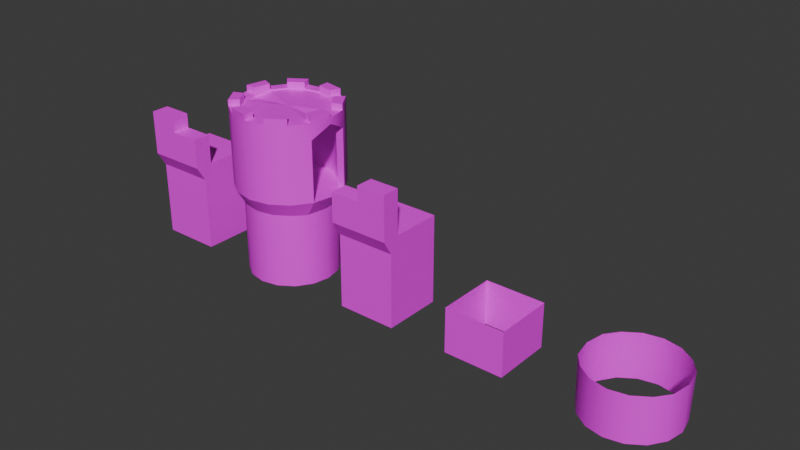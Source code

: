 # Source: models.blend  (saved by Blender 4.2.41; exported with 4.5.12 LTS)
import bpy
from mathutils import Matrix  # noqa: F401  (used for matrix-valued properties, if any)

bpy.ops.wm.read_factory_settings(use_empty=True)
scene = bpy.context.scene
scene.name = 'Scene'

# ---- collections
col_collection = bpy.data.collections.new('Collection'); scene.collection.children.link(col_collection)

# ---- images (referenced by path relative to the original .blend; pixels are not part of the script)
import os
ASSET_DIR = os.environ.get("B2B_ASSET_DIR", "")  # directory of the original .blend (textures are referenced by path, not embedded)
HERE = os.path.dirname(os.path.abspath(__file__))  # packed textures are extracted next to this script under _unpacked/

def load_image(name, relpath, width, height, colorspace="sRGB"):
    """Load a texture the original file referenced (path relative to the .blend, or extracted next to this script)."""
    p = next((c for c in (os.path.join(HERE, relpath), os.path.join(ASSET_DIR, relpath)) if relpath and os.path.exists(c)), "")
    if p:
        img = bpy.data.images.load(p, check_existing=True)
        img.name = name
    else:  # same state as the original file: an image datablock whose file is absent (Cycles renders it pink)
        img = bpy.data.images.new(name, width, height)
        img.source = "FILE"
        img.filepath = "//" + (relpath or name)
    img.colorspace_settings.name = colorspace
    return img
img_uv_grid = load_image('UV Grid', '', 1024, 1024, 'sRGB')

# ---- materials (node trees are filled in below, after node groups)
mat_walls_n_towers = bpy.data.materials.new('Walls n Towers')
mat_walls_n_towers.alpha_threshold = 0.0
mat_walls_n_towers.use_transparent_shadow = False
mat_walls_n_towers.roughness = 0.5
mat_walls_n_towers.line_color = (0.0, 0.0, 0.0, 1.0)

# ---- material node trees
mat_walls_n_towers.use_nodes = True; mat_walls_n_towers.node_tree.nodes.clear()
_N = mat_walls_n_towers.node_tree.nodes; _L = mat_walls_n_towers.node_tree.links
n0 = _N.new('ShaderNodeOutputMaterial'); n0.name = 'Material Output'; n0.location = (300, 300)
n1 = _N.new('ShaderNodeBsdfPrincipled'); n1.name = 'Principled BSDF'; n1.location = (10, 300)
n1.inputs[3].default_value = 1.45
n2 = _N.new('ShaderNodeTexImage'); n2.name = 'Image Texture'; n2.location = (-366, 263)
n2.image = img_uv_grid
_L.new(n1.outputs[0], n0.inputs[0])
_L.new(n2.outputs[0], n1.inputs[0])
n0.is_active_output = True

# ---- world
world_world = bpy.data.worlds.new('World'); scene.world = world_world
world_world.use_nodes = True; world_world.node_tree.nodes.clear()
_N = world_world.node_tree.nodes; _L = world_world.node_tree.links
n0 = _N.new('ShaderNodeOutputWorld'); n0.name = 'World Output'; n0.location = (300, 300)
n1 = _N.new('ShaderNodeBackground'); n1.name = 'Background'; n1.location = (10, 300)
n1.inputs[0].default_value = (0.05088, 0.05088, 0.05088, 1.0)
_L.new(n1.outputs[0], n0.inputs[0])
n0.is_active_output = True
world_world.color = (0.05088, 0.05088, 0.05088)
world_world.sun_shadow_jitter_overblur = 0.0

# ---- meshes
me_cube = bpy.data.meshes.new('Cube')
me_cube.from_pydata([(1.0, 1.0, 3.0), (1.0, 1.0, 0.0), (1.0, -1.0, 3.0), (1.0, -1.0, 0.0), (-1.0, 1.0, 0.0), (-1.0, -1.0, 0.0), (-1.0, -1.0, 3.0), (-1.0, 1.0, 3.0), (-1.0, -0.7, 3.0), (0.0, -0.7, 3.0), (1.0, -0.7, 3.0), (1.0, -1.0, 4.0), (0.0, -1.0, 4.0), (1.0, -0.7, 4.0), (-1.0, -1.0, 4.0), (-1.0, -0.7, 4.0), (0.0, -0.7, 4.0), (0.0, -1.0, 4.5), (-1.0, -1.0, 4.5), (-1.0, -0.7, 4.5), (0.0, -0.7, 4.5), (1.0, -1.0, 2.5), (-1.0, -1.0, 2.5), (-1.0, -1.3, 3.0), (1.0, -1.3, 4.0), (0.0, -1.3, 4.0), (-1.0, -1.3, 4.0), (1.0, -1.3, 3.0), (0.0, -1.3, 4.5), (-1.0, -1.3, 4.5)], [], [(1, 4, 7, 0), (1, 0, 10, 2, 21, 3), (5, 22, 6, 8, 7, 4), (16, 15, 19, 20), (8, 10, 0, 7), (9, 8, 15, 16), (13, 16, 12, 11), (10, 9, 16, 13), (8, 6, 14, 15), (2, 10, 13, 11), (3, 21, 22, 5), (17, 20, 19, 18), (15, 14, 18, 19), (12, 16, 20, 17), (25, 26, 23, 27, 24), (27, 21, 2), (26, 25, 28, 29), (22, 21, 27, 23), (14, 6, 23, 26), (11, 12, 25, 24), (18, 14, 26, 29), (6, 22, 23), (17, 18, 29, 28), (12, 17, 28, 25), (2, 11, 24, 27)])
_uv = me_cube.uv_layers.new(name='UVMap')
_uv.uv.foreach_set('vector', [0.2851, 0.9902, 0.1639, 0.9902, 0.1639, 0.8084, 0.2851, 0.8084, 0.1639, 0.8084, 0.1639, 0.6266, 0.267, 0.6266, 0.2851, 0.6266, 0.2851, 0.6569, 0.2851, 0.8084, 0.04274, 0.8387, 0.04274, 0.6872, 0.04274, 0.6569, 0.06092, 0.6569, 0.1639, 0.6569, 0.1639, 0.8387, 0.3336, 0.8993, 0.3336, 0.9599, 0.3033, 0.9599, 0.3033, 0.8993, 0.02456, 0.9599, 0.02456, 0.8387, 0.1276, 0.8387, 0.1276, 0.9599, 0.3942, 0.8993, 0.3942, 0.9599, 0.3336, 0.9599, 0.3336, 0.8993, 0.4306, 0.8387, 0.4306, 0.8993, 0.4124, 0.8993, 0.4124, 0.8387, 0.3942, 0.8387, 0.3942, 0.8993, 0.3336, 0.8993, 0.3336, 0.8387, 0.06092, 0.6569, 0.04274, 0.6569, 0.04274, 0.5963, 0.06092, 0.5963, 0.2851, 0.6266, 0.267, 0.6266, 0.267, 0.566, 0.2851, 0.566, 0.3033, 0.8387, 0.3033, 0.6885, 0.4245, 0.6885, 0.4245, 0.8387, 0.4124, 0.8993, 0.4306, 0.8993, 0.4306, 0.9599, 0.4124, 0.9599, 0.06092, 0.5963, 0.04274, 0.5963, 0.04274, 0.566, 0.06092, 0.566, 0.1579, 0.8569, 0.1579, 0.875, 0.1276, 0.875, 0.1276, 0.8569, 0.3639, 0.596, 0.4245, 0.596, 0.4245, 0.6561, 0.3033, 0.6561, 0.3033, 0.596, 0.3033, 0.6266, 0.2851, 0.6569, 0.2851, 0.6266, 0.4245, 0.596, 0.3639, 0.596, 0.3639, 0.566, 0.4245, 0.566, 0.4245, 0.6885, 0.3033, 0.6885, 0.3033, 0.6561, 0.4245, 0.6561, 0.04274, 0.5963, 0.04274, 0.6569, 0.02456, 0.6569, 0.02456, 0.5963, 0.4124, 0.8387, 0.4124, 0.8993, 0.3942, 0.8993, 0.3942, 0.8387, 0.04274, 0.566, 0.04274, 0.5963, 0.02456, 0.5963, 0.02456, 0.566, 0.04274, 0.6569, 0.04274, 0.6872, 0.02456, 0.6569, 0.4124, 0.8993, 0.4124, 0.9599, 0.3942, 0.9599, 0.3942, 0.8993, 0.1579, 0.8569, 0.1276, 0.8569, 0.1276, 0.8387, 0.1579, 0.8387, 0.2851, 0.6266, 0.2851, 0.566, 0.3033, 0.566, 0.3033, 0.6266])
me_cube.materials.append(mat_walls_n_towers)
me_cube.use_mirror_vertex_groups = False
me_cube.update()
me_cylinder = bpy.data.meshes.new('Cylinder')
me_cylinder.from_pydata([(0.0, 1.5, 0.0), (0.0, 1.5, 2.5), (0.574, 1.386, 0.0), (0.574, 1.386, 2.5), (1.061, 1.061, 0.0), (1.061, 1.061, 2.5), (1.386, 0.574, 0.0), (1.386, 0.7004, 2.5), (1.5, 0.0, 0.0), (1.5, 0.0, 2.5), (1.386, -0.574, 0.0), (1.386, -0.7004, 2.5), (1.061, -1.061, 0.0), (1.061, -1.061, 2.5), (0.574, -1.386, 0.0), (0.574, -1.386, 2.5), (0.0, -1.5, 0.0), (0.0, -1.5, 2.5), (-0.574, -1.386, 0.0), (-0.574, -1.386, 2.5), (-1.061, -1.061, 0.0), (-1.061, -1.061, 2.5), (-1.386, -0.574, 0.0), (-1.386, -0.7004, 2.5), (-1.5, 0.0, 0.0), (-1.5, 0.0, 2.5), (-1.386, 0.574, 0.0), (-1.386, 0.7004, 2.5), (-1.061, 1.061, 0.0), (-1.061, 1.061, 2.5), (-0.574, 1.386, 0.0), (-0.574, 1.386, 2.5), (0.6888, 1.663, 3.0), (5.96e-09, 1.8, 3.0), (1.273, 1.273, 3.0), (1.663, 0.6888, 3.0), (1.8, 0.0, 3.0), (1.663, -0.6888, 3.0), (1.273, -1.273, 3.0), (0.6888, -1.663, 3.0), (5.96e-09, -1.8, 3.0), (-0.6888, -1.663, 3.0), (-1.273, -1.273, 3.0), (-1.663, -0.6888, 3.0), (-1.8, 0.0, 3.0), (-1.663, 0.6888, 3.0), (-1.273, 1.273, 3.0), (-0.6888, 1.663, 3.0), (0.6888, 1.663, 5.5), (5.96e-09, 1.8, 5.5), (1.273, 1.273, 5.5), (1.663, 0.6888, 5.5), (1.8, 0.0, 5.4), (1.663, -0.6888, 5.5), (1.273, -1.273, 5.5), (0.6888, -1.663, 5.5), (5.96e-09, -1.8, 5.5), (-0.6888, -1.663, 5.5), (-1.273, -1.273, 5.5), (-1.663, -0.6888, 5.5), (-1.8, 0.0, 5.4), (-1.663, 0.6888, 5.5), (-1.273, 1.273, 5.5), (-0.6888, 1.663, 5.5), (0.6888, 1.663, 5.6), (5.96e-09, 1.8, 5.6), (1.273, 1.273, 5.6), (1.663, 0.6888, 5.6), (1.8, 0.0, 5.6), (1.663, -0.6888, 5.6), (1.273, -1.273, 5.6), (0.6888, -1.663, 5.6), (5.96e-09, -1.8, 5.6), (-0.6888, -1.663, 5.6), (-1.273, -1.273, 5.6), (-1.663, -0.6888, 5.6), (-1.8, 0.0, 5.6), (-1.663, 0.6888, 5.6), (-1.273, 1.273, 5.6), (-0.6888, 1.663, 5.6), (0.5511, 1.33, 5.6), (-1.192e-09, 1.44, 5.6), (1.018, 1.018, 5.6), (1.33, 0.5511, 5.6), (1.44, 1.49e-09, 5.6), (1.33, -0.5511, 5.6), (1.018, -1.018, 5.6), (0.5511, -1.33, 5.6), (-1.192e-09, -1.44, 5.6), (-0.5511, -1.33, 5.6), (-1.018, -1.018, 5.6), (-1.33, -0.5511, 5.6), (-1.44, 1.49e-09, 5.6), (-1.33, 0.5511, 5.6), (-1.018, 1.018, 5.6), (-0.5511, 1.33, 5.6), (0.5511, 1.33, 5.5), (-1.192e-09, 1.44, 5.5), (1.018, 1.018, 5.5), (1.33, 0.5511, 5.5), (1.44, 1.49e-09, 5.4), (1.33, -0.5511, 5.5), (1.018, -1.018, 5.5), (0.5511, -1.33, 5.5), (-1.192e-09, -1.44, 5.5), (-0.5511, -1.33, 5.5), (-1.018, -1.018, 5.5), (-1.33, -0.5511, 5.5), (-1.44, 1.49e-09, 5.4), (-1.33, 0.5511, 5.5), (-1.018, 1.018, 5.5), (-0.5511, 1.33, 5.5), (0.005511, 0.0133, 5.5), (-2.549e-08, 0.0144, 5.5), (0.01018, 0.01018, 5.5), (0.0133, 0.005511, 5.5), (0.0144, -3.77e-08, 5.5), (0.0133, -0.005511, 5.5), (0.01018, -0.01018, 5.5), (0.005511, -0.0133, 5.5), (-2.549e-08, -0.0144, 5.5), (-0.005511, -0.0133, 5.5), (-0.01018, -0.01018, 5.5), (-0.0133, -0.005511, 5.5), (-0.0144, -3.77e-08, 5.5), (-0.0133, 0.005511, 5.5), (-0.01018, 0.01018, 5.5), (-0.005511, 0.0133, 5.5), (0.6888, 1.663, 5.8), (5.96e-09, 1.8, 5.8), (1.663, 0.6888, 5.8), (1.273, 1.273, 5.8), (1.663, -0.6888, 5.8), (1.8, 0.0, 5.8), (0.6888, -1.663, 5.8), (1.273, -1.273, 5.8), (-0.6888, -1.663, 5.8), (5.96e-09, -1.8, 5.8), (-1.663, -0.6888, 5.8), (-1.273, -1.273, 5.8), (-1.663, 0.6888, 5.8), (-1.8, 0.0, 5.8), (-0.6888, 1.663, 5.8), (-1.273, 1.273, 5.8), (0.5511, 1.33, 5.8), (-1.192e-09, 1.44, 5.8), (1.33, 0.5511, 5.8), (1.018, 1.018, 5.8), (1.33, -0.5511, 5.8), (1.44, 1.49e-09, 5.8), (0.5511, -1.33, 5.8), (1.018, -1.018, 5.8), (-0.5511, -1.33, 5.8), (-1.192e-09, -1.44, 5.8), (-1.33, -0.5511, 5.8), (-1.018, -1.018, 5.8), (-1.33, 0.5511, 5.8), (-1.44, 1.49e-09, 5.8), (-0.5511, 1.33, 5.8), (-1.018, 1.018, 5.8), (-1.663, -0.6888, 5.05), (-1.663, 0.6888, 5.05), (1.663, -0.6888, 5.05), (1.663, 0.6888, 5.05), (-1.039, -1.039, 4.25), (-1.358, -0.6864, 5.06), (-1.358, 0.6864, 5.06), (-1.039, 1.039, 4.25), (1.039, -1.039, 4.25), (1.358, -0.6864, 5.06), (1.039, 1.039, 4.25), (1.358, 0.6864, 5.06), (0.5511, 1.33, 5.554), (-1.192e-09, 1.44, 5.554), (1.018, 1.018, 5.554), (1.33, 0.5511, 5.554), (1.44, 1.49e-09, 5.454), (1.33, -0.5511, 5.554), (1.018, -1.018, 5.554), (0.5511, -1.33, 5.554), (-1.192e-09, -1.44, 5.554), (-0.5511, -1.33, 5.554), (-1.018, -1.018, 5.554), (-1.33, -0.5511, 5.554), (-1.44, 1.49e-09, 5.454), (-1.33, 0.5511, 5.554), (-1.018, 1.018, 5.554), (-0.5511, 1.33, 5.554), (0.005511, 0.0133, 5.554), (-2.549e-08, 0.0144, 5.554), (0.01018, 0.01018, 5.554), (0.0133, 0.005511, 5.554), (0.0144, -3.77e-08, 5.554), (0.0133, -0.005511, 5.554), (0.01018, -0.01018, 5.554), (0.005511, -0.0133, 5.554), (-2.549e-08, -0.0144, 5.554), (-0.005511, -0.0133, 5.554), (-0.01018, -0.01018, 5.554), (-0.0133, -0.005511, 5.554), (-0.0144, -3.77e-08, 5.554), (-0.0133, 0.005511, 5.554), (-0.01018, 0.01018, 5.554), (-0.005511, 0.0133, 5.554), (0.574, 1.386, 3.0), (0.0, 1.5, 3.0), (1.061, 1.061, 3.0), (1.386, 0.7004, 3.0), (1.5, 0.0, 3.0), (1.386, -0.7004, 3.0), (1.061, -1.061, 3.0), (0.574, -1.386, 3.0), (0.0, -1.5, 3.0), (-0.574, -1.386, 3.0), (-1.061, -1.061, 3.0), (-1.386, -0.7004, 3.0), (-1.5, 0.0, 3.0), (-1.386, 0.7004, 3.0), (-1.061, 1.061, 3.0), (-0.574, 1.386, 3.0)], [], [(0, 1, 3, 2), (2, 3, 5, 4), (4, 5, 7, 6), (6, 7, 9, 8), (8, 9, 11, 10), (10, 11, 13, 12), (12, 13, 15, 14), (14, 15, 17, 16), (16, 17, 19, 18), (18, 19, 21, 20), (20, 21, 23, 22), (22, 23, 25, 24), (24, 25, 27, 26), (26, 27, 29, 28), (5, 3, 32, 34), (28, 29, 31, 30), (30, 31, 1, 0), (42, 41, 57, 58), (15, 13, 38, 39), (25, 23, 43, 44), (11, 9, 36, 37), (21, 19, 41, 42), (31, 29, 46, 47), (7, 5, 34, 35), (17, 15, 39, 40), (3, 1, 33, 32), (27, 25, 44, 45), (13, 11, 37, 38), (23, 21, 42, 43), (1, 31, 47, 33), (9, 7, 35, 36), (19, 17, 40, 41), (29, 27, 45, 46), (63, 62, 78, 79), (35, 34, 50, 51, 163), (43, 42, 58, 59, 160), (111, 110, 167, 29, 31), (102, 101, 169, 168), (38, 37, 162, 53, 54), (46, 45, 161, 61, 62), (39, 38, 54, 55), (47, 46, 62, 63), (40, 39, 55, 56), (32, 33, 49, 48), (33, 47, 63, 49), (41, 40, 56, 57), (34, 32, 48, 50), (75, 74, 139, 138), (56, 55, 71, 72), (48, 49, 65, 64), (49, 63, 79, 65), (57, 56, 72, 73), (50, 48, 64, 66), (58, 57, 73, 74), (51, 50, 66, 67), (59, 58, 74, 75), (52, 51, 67, 68), (60, 59, 75, 76), (53, 52, 68, 69), (61, 60, 76, 77), (54, 53, 69, 70), (62, 61, 77, 78), (55, 54, 70, 71), (90, 89, 105, 106), (76, 92, 157, 141), (70, 69, 85, 86), (78, 77, 93, 94), (91, 75, 138, 154), (84, 85, 148, 149), (72, 71, 87, 88), (85, 69, 132, 148), (65, 79, 95, 81), (83, 67, 130, 146), (66, 64, 80, 82), (74, 73, 89, 90), (73, 72, 137, 136), (68, 84, 149, 133), (68, 67, 83, 84), (76, 75, 91, 92), (111, 127, 126, 110), (83, 82, 98, 99), (91, 90, 106, 107), (84, 83, 99, 100), (92, 91, 107, 108), (85, 84, 100, 101), (93, 92, 108, 109), (86, 85, 101, 102), (94, 93, 109, 110), (87, 86, 102, 103), (95, 94, 110, 111), (88, 87, 103, 104), (80, 81, 97, 96), (81, 95, 111, 97), (89, 88, 104, 105), (82, 80, 96, 98), (112, 114, 115, 116, 117, 118, 119, 120, 121, 122, 123, 124, 125, 126, 127, 113), (104, 120, 119, 103), (96, 112, 113, 97), (97, 113, 127, 111), (105, 121, 120, 104), (98, 114, 112, 96), (106, 122, 121, 105), (99, 115, 114, 98), (107, 123, 122, 106), (100, 116, 115, 99), (108, 124, 123, 107), (101, 117, 116, 100), (109, 125, 124, 108), (102, 118, 117, 101), (110, 126, 125, 109), (103, 119, 118, 102), (132, 133, 149, 148), (140, 141, 157, 156), (134, 135, 151, 150), (142, 143, 159, 158), (128, 129, 145, 144), (136, 137, 153, 152), (130, 131, 147, 146), (138, 139, 155, 154), (93, 77, 140, 156), (86, 87, 150, 151), (70, 86, 151, 135), (77, 76, 141, 140), (78, 94, 159, 143), (88, 89, 152, 153), (64, 65, 129, 128), (87, 71, 134, 150), (79, 78, 143, 142), (95, 79, 142, 158), (90, 91, 154, 155), (67, 66, 131, 130), (72, 88, 153, 137), (65, 81, 145, 129), (92, 93, 156, 157), (69, 68, 133, 132), (80, 64, 128, 144), (81, 80, 144, 145), (89, 73, 136, 152), (94, 95, 158, 159), (71, 70, 135, 134), (66, 82, 147, 131), (82, 83, 146, 147), (74, 90, 155, 139), (161, 60, 61), (60, 160, 59), (103, 102, 168, 13, 15), (162, 52, 53), (52, 163, 51), (104, 103, 15, 17), (105, 104, 17, 19), (97, 111, 31, 1), (106, 105, 19, 21, 164), (96, 97, 1, 3), (98, 96, 3, 5, 170), (7, 171, 170, 5), (23, 165, 164, 21), (110, 109, 166, 167), (166, 27, 29, 167), (165, 107, 106, 164), (108, 166, 109), (107, 165, 108), (161, 45, 27, 166), (161, 166, 108, 60), (160, 60, 108, 165), (165, 23, 43, 160), (100, 169, 101), (169, 11, 13, 168), (171, 99, 98, 170), (99, 171, 100), (163, 52, 100, 171), (162, 169, 100, 52), (162, 37, 11, 169), (163, 171, 7, 35), (13, 11, 209, 210), (187, 186, 202, 203), (188, 189, 203, 202, 201, 200, 199, 198, 197, 196, 195, 194, 193, 192, 191, 190), (180, 179, 195, 196), (172, 173, 189, 188), (173, 187, 203, 189), (181, 180, 196, 197), (174, 172, 188, 190), (182, 181, 197, 198), (175, 174, 190, 191), (183, 182, 198, 199), (176, 175, 191, 192), (184, 183, 199, 200), (177, 176, 192, 193), (185, 184, 200, 201), (178, 177, 193, 194), (186, 185, 201, 202), (179, 178, 194, 195), (204, 205, 219, 218, 217, 216, 215, 214, 213, 212, 211, 210, 209, 208, 207, 206), (23, 21, 214, 215), (1, 31, 219, 205), (9, 7, 207, 208), (19, 17, 212, 213), (29, 27, 217, 218), (5, 3, 204, 206), (15, 13, 210, 211), (25, 23, 215, 216), (11, 9, 208, 209), (21, 19, 213, 214), (31, 29, 218, 219), (7, 5, 206, 207), (17, 15, 211, 212), (3, 1, 205, 204), (27, 25, 216, 217), (216, 44, 43, 215), (217, 45, 44, 216), (208, 209, 37, 36), (36, 35, 207, 208)])
me_cylinder.polygons.foreach_set('use_smooth', [1, 1, 1, 1, 1, 1, 1, 1, 1, 1, 1, 1, 1, 1, 1, 1, 1, 1, 1, 1, 1, 1, 1, 1, 1, 1, 1, 1, 1, 1, 1, 1, 1, 1, 1, 1, 1, 1, 1, 1, 1, 1, 1, 1, 1, 1, 1, 1, 1, 1, 1, 1, 1, 1, 1, 1, 1, 1, 1, 1, 1, 1, 1, 0, 0, 0, 0, 0, 0, 0, 0, 0, 0, 0, 0, 1, 0, 0, 0, 0, 0, 0, 0, 0, 0, 0, 0, 0, 0, 0, 0, 0, 0, 0, 0, 0, 0, 0, 0, 0, 0, 0, 0, 0, 0, 0, 0, 0, 0, 0, 0, 0, 0, 0, 0, 0, 0, 0, 0, 0, 0, 0, 1, 0, 0, 1, 0, 1, 0, 0, 1, 0, 0, 0, 1, 0, 0, 0, 0, 1, 0, 0, 0, 1, 1, 1, 1, 1, 1, 1, 1, 1, 1, 1, 1, 1, 1, 1, 1, 1, 1, 0, 0, 0, 0, 1, 1, 1, 1, 0, 0, 0, 0, 1, 0, 0, 0, 0, 0, 0, 0, 0, 0, 0, 0, 0, 0, 0, 0, 0, 0, 0, 1, 1, 1, 1, 1, 1, 1, 1, 1, 1, 1, 1, 1, 1, 1, 1, 0, 1, 0])
_k = set([(1, 3), (1, 31), (3, 5), (5, 7), (7, 9), (9, 11), (11, 13), (13, 15), (15, 17), (17, 19), (19, 21), (21, 23), (23, 25), (25, 27), (27, 29), (29, 31), (32, 33), (32, 34), (33, 47), (34, 35), (35, 36), (36, 37), (37, 38), (38, 39), (39, 40), (40, 41), (41, 42), (42, 43), (43, 44), (44, 45), (45, 46), (46, 47), (204, 205), (204, 206), (205, 219), (206, 207), (207, 208), (208, 209), (209, 210), (210, 211), (211, 212), (212, 213), (213, 214), (214, 215), (215, 216), (216, 217), (217, 218), (218, 219)])
me_cylinder.attributes.new('sharp_edge', 'BOOLEAN', 'EDGE').data.foreach_set('value', [ (min(e.vertices), max(e.vertices)) in _k for e in me_cylinder.edges])
_uv = me_cylinder.uv_layers.new(name='UVMap')
_uv.uv.foreach_set('vector', [0.7475, 0.812, 0.7475, 0.6828, 0.7753, 0.6823, 0.7753, 0.8116, 0.7753, 0.8116, 0.7753, 0.6823, 0.8056, 0.6823, 0.8056, 0.8116, 0.8056, 0.8116, 0.8056, 0.6823, 0.83, 0.6825, 0.8337, 0.812, 0.4652, 0.8117, 0.4599, 0.6825, 0.4863, 0.6822, 0.4863, 0.8115, 0.4863, 0.8115, 0.4863, 0.6822, 0.5194, 0.682, 0.5141, 0.8114, 0.5141, 0.8114, 0.5194, 0.682, 0.5443, 0.682, 0.5443, 0.8114, 0.5443, 0.8114, 0.5443, 0.682, 0.5725, 0.6821, 0.5725, 0.8115, 0.5725, 0.8115, 0.5725, 0.6821, 0.5943, 0.6824, 0.5943, 0.8117, 0.8809, 0.8118, 0.8809, 0.6824, 0.9028, 0.6822, 0.9028, 0.8115, 0.9028, 0.8115, 0.9028, 0.6822, 0.9309, 0.682, 0.9309, 0.8114, 0.9309, 0.8114, 0.9309, 0.682, 0.9559, 0.682, 0.9612, 0.8114, 0.9612, 0.8114, 0.9559, 0.682, 0.989, 0.6822, 0.989, 0.8115, 0.6184, 0.8128, 0.6184, 0.6836, 0.6474, 0.6825, 0.643, 0.812, 0.643, 0.812, 0.6474, 0.6825, 0.6724, 0.6824, 0.6724, 0.8116, 0.8056, 0.6823, 0.7753, 0.6823, 0.772, 0.6559, 0.8084, 0.6559, 0.6724, 0.8116, 0.6724, 0.6824, 0.7023, 0.6827, 0.7023, 0.8119, 0.7023, 0.8119, 0.7023, 0.6827, 0.7281, 0.6835, 0.7281, 0.8126, 0.9282, 0.656, 0.8944, 0.6561, 0.8944, 0.5268, 0.9282, 0.5266, 0.5725, 0.6821, 0.5443, 0.682, 0.5471, 0.656, 0.5809, 0.6561, 0.989, 0.6822, 0.9559, 0.682, 0.9645, 0.656, 0.9978, 0.6562, 0.5194, 0.682, 0.4863, 0.6822, 0.4774, 0.6562, 0.5108, 0.656, 0.9309, 0.682, 0.9028, 0.6822, 0.8944, 0.6561, 0.9282, 0.656, 0.7023, 0.6827, 0.6724, 0.6824, 0.6719, 0.6558, 0.7078, 0.6561, 0.83, 0.6825, 0.8056, 0.6823, 0.8084, 0.6559, 0.8421, 0.6564, 0.5943, 0.6824, 0.5725, 0.6821, 0.5809, 0.6561, 0.607, 0.6564, 0.7753, 0.6823, 0.7475, 0.6828, 0.7387, 0.6564, 0.772, 0.6559, 0.6474, 0.6825, 0.6184, 0.6836, 0.607, 0.6573, 0.6365, 0.6562, 0.5443, 0.682, 0.5194, 0.682, 0.5108, 0.656, 0.5471, 0.656, 0.9559, 0.682, 0.9309, 0.682, 0.9282, 0.656, 0.9645, 0.656, 0.7281, 0.6835, 0.7023, 0.6827, 0.7078, 0.6561, 0.7387, 0.6571, 0.8554, 0.6835, 0.83, 0.6825, 0.8421, 0.6564, 0.8682, 0.6573, 0.9028, 0.6822, 0.8809, 0.6824, 0.8682, 0.6565, 0.8944, 0.6561, 0.6724, 0.6824, 0.6474, 0.6825, 0.6365, 0.6562, 0.6719, 0.6558, 0.7078, 0.5269, 0.6719, 0.5266, 0.6719, 0.5215, 0.7078, 0.5218, 0.8421, 0.6564, 0.8084, 0.6559, 0.8084, 0.5266, 0.8421, 0.5271, 0.8421, 0.5504, 0.9645, 0.656, 0.9282, 0.656, 0.9282, 0.5266, 0.9645, 0.5267, 0.9645, 0.5499, 0.7012, 0.5278, 0.6726, 0.5276, 0.6725, 0.5921, 0.6724, 0.6824, 0.7023, 0.6827, 0.5438, 0.5269, 0.5147, 0.5269, 0.5196, 0.5496, 0.5441, 0.5915, 0.5471, 0.656, 0.5108, 0.656, 0.5108, 0.5499, 0.5108, 0.5267, 0.5471, 0.5266, 0.6719, 0.6558, 0.6365, 0.6562, 0.6365, 0.5503, 0.6365, 0.527, 0.6719, 0.5266, 0.5809, 0.6561, 0.5471, 0.656, 0.5471, 0.5266, 0.5809, 0.5268, 0.7078, 0.6561, 0.6719, 0.6558, 0.6719, 0.5266, 0.7078, 0.5269, 0.607, 0.6564, 0.5809, 0.6561, 0.5809, 0.5268, 0.607, 0.5271, 0.772, 0.6559, 0.7387, 0.6564, 0.7387, 0.5272, 0.772, 0.5267, 0.7387, 0.6571, 0.7078, 0.6561, 0.7078, 0.5269, 0.7387, 0.5279, 0.8944, 0.6561, 0.8682, 0.6565, 0.8682, 0.5271, 0.8944, 0.5268, 0.8084, 0.6559, 0.772, 0.6559, 0.772, 0.5267, 0.8084, 0.5266, 0.9645, 0.5215, 0.9282, 0.5215, 0.9282, 0.5111, 0.9645, 0.5111, 0.607, 0.5271, 0.5809, 0.5268, 0.5809, 0.5216, 0.607, 0.5219, 0.772, 0.5267, 0.7387, 0.5272, 0.7387, 0.522, 0.772, 0.5215, 0.7387, 0.5279, 0.7078, 0.5269, 0.7078, 0.5218, 0.7387, 0.5227, 0.8944, 0.5268, 0.8682, 0.5271, 0.8682, 0.5219, 0.8944, 0.5216, 0.8084, 0.5266, 0.772, 0.5267, 0.772, 0.5215, 0.8084, 0.5215, 0.9282, 0.5266, 0.8944, 0.5268, 0.8944, 0.5216, 0.9282, 0.5215, 0.8421, 0.5271, 0.8084, 0.5266, 0.8084, 0.5215, 0.8421, 0.522, 0.9645, 0.5267, 0.9282, 0.5266, 0.9282, 0.5215, 0.9645, 0.5215, 0.8682, 0.5332, 0.8421, 0.5271, 0.8421, 0.522, 0.8682, 0.5229, 0.9978, 0.532, 0.9645, 0.5267, 0.9645, 0.5215, 0.9978, 0.5217, 0.5108, 0.5267, 0.4774, 0.532, 0.4774, 0.5216, 0.5108, 0.5215, 0.6365, 0.527, 0.607, 0.5333, 0.607, 0.5229, 0.6365, 0.5219, 0.5471, 0.5266, 0.5108, 0.5267, 0.5108, 0.5215, 0.5471, 0.5215, 0.6719, 0.5266, 0.6365, 0.527, 0.6365, 0.5219, 0.6719, 0.5215, 0.5809, 0.5268, 0.5471, 0.5266, 0.5471, 0.5215, 0.5809, 0.5216, 0.6794, 0.869, 0.6807, 0.84, 0.6858, 0.8402, 0.6846, 0.8692, 0.584, 0.9581, 0.584, 0.9687, 0.5736, 0.9685, 0.5736, 0.9579, 0.9373, 0.8484, 0.9373, 0.8847, 0.919, 0.8811, 0.919, 0.852, 0.919, 0.921, 0.919, 0.8847, 0.9373, 0.8883, 0.9373, 0.9174, 0.5013, 0.9755, 0.5013, 0.9581, 0.5116, 0.9579, 0.5116, 0.9753, 0.6365, 0.9181, 0.6357, 0.8945, 0.646, 0.8945, 0.6468, 0.9181, 0.919, 0.812, 0.919, 0.8484, 0.9007, 0.8447, 0.9007, 0.8157, 0.5426, 0.958, 0.5426, 0.9737, 0.5323, 0.9736, 0.5323, 0.9579, 0.9007, 0.8847, 0.9007, 0.8484, 0.919, 0.852, 0.919, 0.8811, 0.5426, 0.9736, 0.5426, 0.958, 0.5529, 0.9579, 0.5529, 0.9736, 0.6444, 0.9181, 0.6444, 0.9545, 0.6262, 0.9508, 0.6262, 0.9218, 0.919, 0.9574, 0.919, 0.921, 0.9373, 0.9247, 0.9373, 0.9537, 0.8944, 0.5216, 0.8682, 0.5219, 0.8682, 0.5116, 0.8944, 0.5113, 0.5633, 0.9582, 0.5633, 0.9735, 0.5529, 0.9732, 0.5529, 0.9579, 0.6651, 0.9165, 0.6651, 0.9528, 0.6468, 0.9492, 0.6468, 0.9201, 0.9007, 0.921, 0.9007, 0.8847, 0.919, 0.8883, 0.919, 0.9174, 0.4599, 0.8994, 0.5322, 0.885, 0.5322, 0.8847, 0.4599, 0.8703, 0.6174, 0.9056, 0.6189, 0.8766, 0.6241, 0.8768, 0.6225, 0.9059, 0.6779, 0.896, 0.6794, 0.869, 0.6846, 0.8692, 0.683, 0.8962, 0.6158, 0.9322, 0.6174, 0.9056, 0.6225, 0.9059, 0.6262, 0.9327, 0.6762, 0.9168, 0.6779, 0.896, 0.683, 0.8962, 0.6866, 0.9172, 0.6357, 0.8945, 0.6365, 0.9181, 0.6262, 0.9181, 0.6305, 0.8945, 0.6571, 0.8898, 0.6572, 0.9165, 0.6468, 0.9165, 0.6519, 0.8898, 0.6353, 0.8662, 0.6357, 0.8945, 0.6305, 0.8945, 0.6302, 0.8662, 0.6571, 0.8608, 0.6571, 0.8898, 0.6519, 0.8898, 0.6519, 0.8608, 0.6356, 0.8375, 0.6353, 0.8662, 0.6302, 0.8662, 0.6304, 0.8375, 0.6572, 0.8337, 0.6571, 0.8608, 0.6519, 0.8608, 0.652, 0.8337, 0.6363, 0.8128, 0.6356, 0.8375, 0.6304, 0.8375, 0.6312, 0.8128, 0.6202, 0.8495, 0.621, 0.8286, 0.6262, 0.8289, 0.6253, 0.8498, 0.6574, 0.8128, 0.6572, 0.8337, 0.652, 0.8337, 0.6522, 0.8128, 0.6807, 0.84, 0.6814, 0.8133, 0.6866, 0.8135, 0.6858, 0.8402, 0.6189, 0.8766, 0.6202, 0.8495, 0.6253, 0.8498, 0.6241, 0.8768, 0.5325, 0.8854, 0.5328, 0.8855, 0.5331, 0.8855, 0.5334, 0.8854, 0.5336, 0.8852, 0.5337, 0.885, 0.5337, 0.8847, 0.5336, 0.8844, 0.5334, 0.8842, 0.5331, 0.8841, 0.5328, 0.8841, 0.5325, 0.8842, 0.5323, 0.8844, 0.5322, 0.8847, 0.5322, 0.885, 0.5323, 0.8852, 0.5949, 0.8434, 0.5336, 0.8844, 0.5337, 0.8847, 0.606, 0.8703, 0.4916, 0.9468, 0.5325, 0.8854, 0.5323, 0.8852, 0.471, 0.9262, 0.471, 0.9262, 0.5323, 0.8852, 0.5322, 0.885, 0.4599, 0.8994, 0.5743, 0.8229, 0.5334, 0.8842, 0.5336, 0.8844, 0.5949, 0.8434, 0.5184, 0.9579, 0.5328, 0.8855, 0.5325, 0.8854, 0.4916, 0.9468, 0.5475, 0.8117, 0.5331, 0.8841, 0.5334, 0.8842, 0.5743, 0.8229, 0.5475, 0.9579, 0.5331, 0.8855, 0.5328, 0.8855, 0.5184, 0.9579, 0.5184, 0.8117, 0.5328, 0.8841, 0.5331, 0.8841, 0.5475, 0.8117, 0.5743, 0.9468, 0.5334, 0.8854, 0.5331, 0.8855, 0.5475, 0.9579, 0.4916, 0.8229, 0.5325, 0.8842, 0.5328, 0.8841, 0.5184, 0.8117, 0.5949, 0.9262, 0.5336, 0.8852, 0.5334, 0.8854, 0.5743, 0.9468, 0.471, 0.8434, 0.5323, 0.8844, 0.5325, 0.8842, 0.4916, 0.8229, 0.606, 0.8994, 0.5337, 0.885, 0.5336, 0.8852, 0.5949, 0.9262, 0.4599, 0.8703, 0.5322, 0.8847, 0.5323, 0.8844, 0.471, 0.8434, 0.606, 0.8703, 0.5337, 0.8847, 0.5337, 0.885, 0.606, 0.8994, 0.6858, 0.9172, 0.6858, 0.9536, 0.6675, 0.9499, 0.6675, 0.9209, 0.9007, 0.9574, 0.9007, 0.921, 0.919, 0.9247, 0.919, 0.9537, 0.6253, 0.9327, 0.6253, 0.9691, 0.607, 0.9654, 0.607, 0.9364, 0.6468, 0.9892, 0.6468, 0.9528, 0.6651, 0.9565, 0.6651, 0.9855, 0.7125, 0.9452, 0.7125, 0.9816, 0.6942, 0.9779, 0.6942, 0.9489, 0.919, 0.8484, 0.919, 0.812, 0.9373, 0.8157, 0.9373, 0.8447, 0.6858, 0.9536, 0.6858, 0.9899, 0.6675, 0.9863, 0.6675, 0.9572, 0.6262, 0.9908, 0.6262, 0.9545, 0.6444, 0.9581, 0.6444, 0.9872, 0.4806, 0.958, 0.4806, 0.9762, 0.4702, 0.9761, 0.4702, 0.9579, 0.6353, 0.8662, 0.6356, 0.8375, 0.6459, 0.8375, 0.6457, 0.8662, 0.9007, 0.9758, 0.9007, 0.9575, 0.9111, 0.9574, 0.9111, 0.9757, 0.6365, 0.5219, 0.607, 0.5229, 0.607, 0.5126, 0.6365, 0.5115, 0.9214, 0.9574, 0.9214, 0.9757, 0.9111, 0.9757, 0.9111, 0.9574, 0.6814, 0.8133, 0.6807, 0.84, 0.6703, 0.8395, 0.6711, 0.8128, 0.772, 0.5215, 0.7387, 0.522, 0.7387, 0.5117, 0.772, 0.5111, 0.4909, 0.9761, 0.4909, 0.9579, 0.5013, 0.9579, 0.5013, 0.9761, 0.7078, 0.5218, 0.6719, 0.5215, 0.6719, 0.5111, 0.7078, 0.5114, 0.5219, 0.9738, 0.5219, 0.9581, 0.5323, 0.9579, 0.5323, 0.9735, 0.6794, 0.869, 0.6779, 0.896, 0.6675, 0.8955, 0.6691, 0.8686, 0.8421, 0.522, 0.8084, 0.5215, 0.8084, 0.5111, 0.8421, 0.5116, 0.5736, 0.958, 0.5736, 0.9733, 0.5633, 0.9732, 0.5633, 0.9579, 0.6219, 0.8134, 0.621, 0.8286, 0.6107, 0.8281, 0.6116, 0.8128, 0.6572, 0.9165, 0.6571, 0.8898, 0.6674, 0.8898, 0.6675, 0.9165, 0.5108, 0.5215, 0.4774, 0.5216, 0.4774, 0.5113, 0.5108, 0.5111, 0.4909, 0.9579, 0.4909, 0.9761, 0.4806, 0.9761, 0.4806, 0.9579, 0.621, 0.8286, 0.6202, 0.8495, 0.6098, 0.849, 0.6107, 0.8281, 0.5219, 0.9581, 0.5219, 0.9751, 0.5116, 0.9748, 0.5116, 0.9579, 0.6571, 0.8608, 0.6572, 0.8337, 0.6675, 0.8337, 0.6674, 0.8608, 0.5809, 0.5216, 0.5471, 0.5215, 0.5471, 0.5111, 0.5809, 0.5113, 0.7382, 0.9554, 0.7382, 0.974, 0.7278, 0.974, 0.7278, 0.9554, 0.6189, 0.8766, 0.6174, 0.9056, 0.607, 0.9051, 0.6086, 0.876, 0.4599, 0.9762, 0.4599, 0.9579, 0.4702, 0.9579, 0.4702, 0.9762, 0.6365, 0.5503, 0.607, 0.5333, 0.6365, 0.527, 0.9978, 0.532, 0.9645, 0.5499, 0.9645, 0.5267, 0.5708, 0.527, 0.5438, 0.5269, 0.5441, 0.5915, 0.5443, 0.682, 0.5725, 0.6821, 0.5108, 0.5499, 0.4774, 0.532, 0.5108, 0.5267, 0.8682, 0.5332, 0.8421, 0.5504, 0.8421, 0.5271, 0.5917, 0.5272, 0.5708, 0.527, 0.5725, 0.6821, 0.5943, 0.6824, 0.9044, 0.527, 0.8835, 0.5272, 0.8809, 0.6824, 0.9028, 0.6822, 0.726, 0.5285, 0.7012, 0.5278, 0.7023, 0.6827, 0.7281, 0.6835, 0.9315, 0.5269, 0.9044, 0.527, 0.9028, 0.6822, 0.9309, 0.682, 0.9312, 0.5915, 0.7759, 0.5273, 0.7492, 0.5278, 0.7475, 0.6828, 0.7753, 0.6823, 0.805, 0.5273, 0.7759, 0.5273, 0.7753, 0.6823, 0.8056, 0.6823, 0.8053, 0.5919, 0.83, 0.6825, 0.8292, 0.5502, 0.8053, 0.5919, 0.8056, 0.6823, 0.9559, 0.682, 0.9556, 0.5496, 0.9312, 0.5915, 0.9309, 0.682, 0.6726, 0.5276, 0.6443, 0.5279, 0.648, 0.5503, 0.6725, 0.5921, 0.648, 0.5503, 0.6474, 0.6825, 0.6724, 0.6824, 0.6725, 0.5921, 0.9556, 0.5496, 0.9606, 0.5269, 0.9315, 0.5269, 0.9312, 0.5915, 0.6207, 0.5339, 0.648, 0.5503, 0.6443, 0.5279, 0.9606, 0.5269, 0.9556, 0.5496, 0.9872, 0.5322, 0.9007, 0.8127, 0.9006, 0.9188, 0.8919, 0.9445, 0.8919, 0.812, 0.7283, 0.8841, 0.7125, 0.884, 0.7167, 0.8485, 0.7354, 0.8485, 0.7283, 0.8128, 0.7354, 0.8485, 0.7167, 0.8485, 0.7125, 0.813, 0.7125, 0.8128, 0.7125, 0.9452, 0.7002, 0.9197, 0.6996, 0.8138, 0.4881, 0.5322, 0.5196, 0.5496, 0.5147, 0.5269, 0.5196, 0.5496, 0.5194, 0.682, 0.5443, 0.682, 0.5441, 0.5915, 0.8292, 0.5502, 0.832, 0.5277, 0.805, 0.5273, 0.8053, 0.5919, 0.7125, 0.9694, 0.7278, 0.9876, 0.7278, 0.9554, 0.7196, 0.9554, 0.7125, 0.9197, 0.7311, 0.9197, 0.7354, 0.9553, 0.7196, 0.8841, 0.7354, 0.8842, 0.7311, 0.9197, 0.7125, 0.9197, 0.6996, 0.8132, 0.6983, 0.9192, 0.6866, 0.9452, 0.6866, 0.8128, 0.8421, 0.5504, 0.8292, 0.5502, 0.83, 0.6825, 0.8421, 0.6564, 0.5443, 0.682, 0.5194, 0.682, 0.5194, 0.682, 0.5443, 0.682, 0.4599, 0.8994, 0.4599, 0.8703, 0.5322, 0.8847, 0.5322, 0.885, 0.5325, 0.8854, 0.5323, 0.8852, 0.5322, 0.885, 0.5322, 0.8847, 0.5323, 0.8844, 0.5325, 0.8842, 0.5328, 0.8841, 0.5331, 0.8841, 0.5334, 0.8842, 0.5336, 0.8844, 0.5337, 0.8847, 0.5337, 0.885, 0.5336, 0.8852, 0.5334, 0.8854, 0.5331, 0.8855, 0.5328, 0.8855, 0.5949, 0.8434, 0.606, 0.8703, 0.5337, 0.8847, 0.5336, 0.8844, 0.4916, 0.9468, 0.471, 0.9262, 0.5323, 0.8852, 0.5325, 0.8854, 0.471, 0.9262, 0.4599, 0.8994, 0.5322, 0.885, 0.5323, 0.8852, 0.5743, 0.8229, 0.5949, 0.8434, 0.5336, 0.8844, 0.5334, 0.8842, 0.5184, 0.9579, 0.4916, 0.9468, 0.5325, 0.8854, 0.5328, 0.8855, 0.5475, 0.8117, 0.5743, 0.8229, 0.5334, 0.8842, 0.5331, 0.8841, 0.5475, 0.9579, 0.5184, 0.9579, 0.5328, 0.8855, 0.5331, 0.8855, 0.5184, 0.8117, 0.5475, 0.8117, 0.5331, 0.8841, 0.5328, 0.8841, 0.5743, 0.9468, 0.5475, 0.9579, 0.5331, 0.8855, 0.5334, 0.8854, 0.4916, 0.8229, 0.5184, 0.8117, 0.5328, 0.8841, 0.5325, 0.8842, 0.5949, 0.9262, 0.5743, 0.9468, 0.5334, 0.8854, 0.5336, 0.8852, 0.471, 0.8434, 0.4916, 0.8229, 0.5325, 0.8842, 0.5323, 0.8844, 0.606, 0.8994, 0.5949, 0.9262, 0.5336, 0.8852, 0.5337, 0.885, 0.4599, 0.8703, 0.471, 0.8434, 0.5323, 0.8844, 0.5322, 0.8847, 0.606, 0.8703, 0.606, 0.8994, 0.5337, 0.885, 0.5337, 0.8847, 0.7744, 0.9546, 0.8028, 0.9652, 0.833, 0.9642, 0.8606, 0.9516, 0.8802, 0.9359, 0.8919, 0.9011, 0.8919, 0.8644, 0.8783, 0.8433, 0.8561, 0.8226, 0.8277, 0.812, 0.7975, 0.8131, 0.7699, 0.8256, 0.7503, 0.8413, 0.7387, 0.8761, 0.7387, 0.9129, 0.7523, 0.934, 0.9559, 0.682, 0.9309, 0.682, 0.9309, 0.682, 0.9559, 0.682, 0.7281, 0.6835, 0.7023, 0.6827, 0.7023, 0.6827, 0.7281, 0.6835, 0.8554, 0.6835, 0.83, 0.6825, 0.83, 0.6825, 0.8554, 0.6835, 0.9028, 0.6822, 0.8809, 0.6824, 0.8809, 0.6824, 0.9028, 0.6822, 0.6724, 0.6824, 0.6474, 0.6825, 0.6474, 0.6825, 0.6724, 0.6824, 0.8056, 0.6823, 0.7753, 0.6823, 0.7753, 0.6823, 0.8056, 0.6823, 0.5725, 0.6821, 0.5443, 0.682, 0.5443, 0.682, 0.5725, 0.6821, 0.989, 0.6822, 0.9559, 0.682, 0.9559, 0.682, 0.989, 0.6822, 0.5194, 0.682, 0.4863, 0.6822, 0.4863, 0.6822, 0.5194, 0.682, 0.9309, 0.682, 0.9028, 0.6822, 0.9028, 0.6822, 0.9309, 0.682, 0.7023, 0.6827, 0.6724, 0.6824, 0.6724, 0.6824, 0.7023, 0.6827, 0.83, 0.6825, 0.8056, 0.6823, 0.8056, 0.6823, 0.83, 0.6825, 0.5943, 0.6824, 0.5725, 0.6821, 0.5725, 0.6821, 0.5943, 0.6824, 0.7753, 0.6823, 0.7475, 0.6828, 0.7475, 0.6828, 0.7753, 0.6823, 0.6474, 0.6825, 0.6184, 0.6836, 0.6184, 0.6836, 0.6474, 0.6825, 0.5789, 0.01844, 0.5789, 0.04688, 0.5136, 0.03389, 0.5125, 0.00762, 0.6453, 0.00762, 0.6442, 0.03389, 0.5789, 0.04688, 0.5789, 0.01844, 0.5789, 0.07531, 0.5125, 0.08613, 0.5136, 0.05986, 0.5789, 0.04688, 0.5789, 0.04688, 0.6442, 0.05986, 0.6453, 0.08613, 0.5789, 0.07531])
me_cylinder.materials.append(mat_walls_n_towers)
me_cylinder.update()
me_cube_004 = bpy.data.meshes.new('Cube.004')
me_cube_004.from_pydata([(1.0, 1.0, 0.0), (1.0, -1.0, 0.0), (-1.0, 1.0, 0.0), (-1.0, -1.0, 0.0), (1.0, 1.0, 1.5), (-1.0, 1.0, 1.5), (1.0, -1.0, 1.5), (-1.0, -1.0, 1.5)], [], [(0, 2, 5, 4), (0, 4, 6, 1), (3, 7, 5, 2), (1, 6, 7, 3)])
_uv = me_cube_004.uv_layers.new(name='UVMap')
_uv.uv.foreach_set('vector', [0.8401, 0.1014, 0.8401, 0.2478, 0.7303, 0.2478, 0.7303, 0.1014, 0.9499, 0.2478, 0.8401, 0.2478, 0.8401, 0.1014, 0.9499, 0.1014, 0.8401, 0.3941, 0.7303, 0.3941, 0.7303, 0.2478, 0.8401, 0.2478, 0.9499, 0.3941, 0.8401, 0.3941, 0.8401, 0.2478, 0.9499, 0.2478])
me_cube_004.materials.append(mat_walls_n_towers)
me_cube_004.use_mirror_vertex_groups = False
me_cube_004.update()
me_cylinder_001 = bpy.data.meshes.new('Cylinder.001')
me_cylinder_001.from_pydata([(0.0, 1.5, 0.0), (0.574, 1.386, 0.0), (1.061, 1.061, 0.0), (1.386, 0.574, 0.0), (1.5, 0.0, 0.0), (1.386, -0.574, 0.0), (1.061, -1.061, 0.0), (0.574, -1.386, 0.0), (0.0, -1.5, 0.0), (-0.574, -1.386, 0.0), (-1.061, -1.061, 0.0), (-1.386, -0.574, 0.0), (-1.5, 0.0, 0.0), (-1.386, 0.574, 0.0), (-1.061, 1.061, 0.0), (-0.574, 1.386, 0.0), (0.0, 1.5, 1.5), (0.574, 1.386, 1.5), (1.061, 1.061, 1.5), (1.386, 0.6372, 1.5), (1.5, 0.0, 1.5), (1.386, -0.6372, 1.5), (1.061, -1.061, 1.5), (0.574, -1.386, 1.5), (0.0, -1.5, 1.5), (-0.574, -1.386, 1.5), (-1.061, -1.061, 1.5), (-1.386, -0.6372, 1.5), (-1.5, 0.0, 1.5), (-1.386, 0.6372, 1.5), (-1.061, 1.061, 1.5), (-0.574, 1.386, 1.5)], [], [(15, 31, 16, 0), (14, 30, 31, 15), (13, 29, 30, 14), (12, 28, 29, 13), (11, 27, 28, 12), (10, 26, 27, 11), (9, 25, 26, 10), (8, 24, 25, 9), (7, 23, 24, 8), (6, 22, 23, 7), (5, 21, 22, 6), (4, 20, 21, 5), (3, 19, 20, 4), (2, 18, 19, 3), (1, 17, 18, 2), (0, 16, 17, 1)])
me_cylinder_001.polygons.foreach_set('use_smooth', [True] * 16)
_uv = me_cylinder_001.uv_layers.new(name='UVMap')
_uv.uv.foreach_set('vector', [0.5783, 0.3251, 0.4718, 0.3251, 0.4718, 0.2836, 0.5783, 0.2836, 0.5783, 0.3635, 0.4718, 0.3635, 0.4718, 0.3251, 0.5783, 0.3251, 0.5783, 0.3929, 0.4718, 0.392, 0.4718, 0.3635, 0.5783, 0.3635, 0.5783, 0.1354, 0.4718, 0.1354, 0.472, 0.09283, 0.5784, 0.09722, 0.5783, 0.177, 0.4718, 0.1814, 0.4718, 0.1354, 0.5783, 0.1354, 0.5784, 0.2155, 0.472, 0.2155, 0.4718, 0.1814, 0.5783, 0.177, 0.5786, 0.2452, 0.4722, 0.2452, 0.472, 0.2155, 0.5784, 0.2155, 0.6848, 0.2836, 0.5783, 0.2836, 0.5783, 0.2452, 0.6848, 0.2452, 0.6848, 0.3251, 0.5783, 0.3251, 0.5783, 0.2836, 0.6848, 0.2836, 0.6848, 0.3635, 0.5783, 0.3635, 0.5783, 0.3251, 0.6848, 0.3251, 0.6848, 0.3929, 0.5783, 0.392, 0.5783, 0.3635, 0.6848, 0.3635, 0.6851, 0.1354, 0.5786, 0.1354, 0.5788, 0.09283, 0.6852, 0.09722, 0.6851, 0.177, 0.5786, 0.1814, 0.5786, 0.1354, 0.6851, 0.1354, 0.6852, 0.2155, 0.5787, 0.2155, 0.5786, 0.1814, 0.6851, 0.177, 0.6854, 0.2452, 0.579, 0.2452, 0.5787, 0.2155, 0.6852, 0.2155, 0.5783, 0.2836, 0.4718, 0.2836, 0.4718, 0.2452, 0.5783, 0.2452])
me_cylinder_001.materials.append(mat_walls_n_towers)
me_cylinder_001.update()
me_cube_005 = bpy.data.meshes.new('Cube.005')
me_cube_005.from_pydata([(1.0, 1.0, 3.0), (1.0, 1.0, 0.0), (1.0, -1.0, 3.0), (1.0, -1.0, 0.0), (-1.0, 1.0, 0.0), (-1.0, -1.0, 0.0), (-1.0, -1.0, 3.0), (-1.0, 1.0, 3.0), (-1.0, -0.7, 3.0), (0.0, -0.7, 3.0), (1.0, -0.7, 3.0), (1.0, -0.7, 4.0), (-1.0, -1.0, 4.0), (-1.0, -0.7, 4.0), (0.0, -0.7, 4.0), (1.0, -1.0, 2.5), (-1.0, -1.0, 2.5), (-1.0, -1.3, 3.0), (1.0, -1.3, 4.0), (0.0, -1.3, 4.0), (-1.0, -1.3, 4.0), (1.0, -1.3, 3.0), (1.0, -0.7, 4.5), (0.0, -0.7, 4.5), (1.0, -1.3, 4.5), (0.0, -1.3, 4.5)], [], [(1, 4, 7, 0), (1, 0, 10, 2, 15, 3), (5, 16, 6, 8, 7, 4), (8, 10, 0, 7), (9, 8, 13, 14), (25, 23, 14, 19), (10, 9, 14, 11), (8, 6, 12, 13), (24, 18, 11, 22), (3, 15, 16, 5), (19, 20, 17, 21, 18), (21, 15, 2), (16, 15, 21, 17), (12, 6, 17, 20), (6, 16, 17), (10, 11, 18, 21, 2), (13, 12, 20, 19, 14), (11, 14, 23, 22), (25, 24, 22, 23), (19, 18, 24, 25)])
_uv = me_cube_005.uv_layers.new(name='UVMap')
_uv.uv.foreach_set('vector', [0.3085, 0.5134, 0.19, 0.5134, 0.19, 0.3357, 0.3085, 0.3357, 0.05372, 0.3653, 0.05372, 0.1876, 0.1544, 0.1876, 0.1722, 0.1876, 0.1722, 0.2172, 0.1722, 0.3653, 0.2077, 0.3357, 0.2077, 0.1876, 0.2077, 0.158, 0.2255, 0.158, 0.3262, 0.158, 0.3262, 0.3357, 0.05372, 0.4838, 0.05372, 0.3653, 0.1544, 0.3653, 0.1544, 0.4838, 0.4151, 0.4246, 0.4151, 0.4838, 0.3559, 0.4838, 0.3559, 0.4246, 0.1544, 0.4009, 0.1544, 0.3653, 0.1841, 0.3653, 0.1841, 0.4009, 0.4151, 0.3653, 0.4151, 0.4246, 0.3559, 0.4246, 0.3559, 0.3653, 0.2255, 0.158, 0.2077, 0.158, 0.2077, 0.09876, 0.2255, 0.09876, 0.19, 0.09876, 0.19, 0.1284, 0.1544, 0.1284, 0.1544, 0.09876, 0.3262, 0.3653, 0.3262, 0.2185, 0.4447, 0.2185, 0.4447, 0.3653, 0.3855, 0.1281, 0.4447, 0.1281, 0.4447, 0.1868, 0.3262, 0.1868, 0.3262, 0.1281, 0.19, 0.1876, 0.1722, 0.2172, 0.1722, 0.1876, 0.4447, 0.2185, 0.3262, 0.2185, 0.3262, 0.1868, 0.4447, 0.1868, 0.2077, 0.09876, 0.2077, 0.158, 0.19, 0.158, 0.19, 0.09876, 0.2077, 0.158, 0.2077, 0.1876, 0.19, 0.158, 0.1544, 0.1876, 0.1544, 0.1284, 0.19, 0.1284, 0.19, 0.1876, 0.1722, 0.1876, 0.4506, 0.4246, 0.4329, 0.4246, 0.4151, 0.4246, 0.4151, 0.3653, 0.4506, 0.3653, 0.3559, 0.3653, 0.3559, 0.4246, 0.3262, 0.4246, 0.3262, 0.3653, 0.4151, 0.4838, 0.4151, 0.4246, 0.4506, 0.4246, 0.4506, 0.4838, 0.3855, 0.1281, 0.3262, 0.1281, 0.3262, 0.09876, 0.3855, 0.09876])
me_cube_005.materials.append(mat_walls_n_towers)
me_cube_005.use_mirror_vertex_groups = False
me_cube_005.update()

# ---- objects
ob_wall_02 = bpy.data.objects.new('Wall_02', me_cube)
ob_tower = bpy.data.objects.new('Tower', me_cylinder)
ob_wall_bottom = bpy.data.objects.new('Wall_Bottom', me_cube_004)
ob_tower_bottom = bpy.data.objects.new('Tower_Bottom', me_cylinder_001)
ob_wall_01 = bpy.data.objects.new('Wall_01', me_cube_005)

# ---- transforms, parenting, visibility, modifiers, constraints
ob_wall_02.location = (-4.0, 0.0, 0.0)
ob_wall_02.lock_rotations_4d = False
ob_wall_02.empty_display_type = 'ARROWS'
ob_wall_02.lineart.crease_threshold = 0.0
ob_tower.location = (0.0, 0.0, 0.0)
ob_wall_bottom.location = (8.0, 0.0, 0.0)
ob_wall_bottom.lock_rotations_4d = False
ob_wall_bottom.empty_display_type = 'ARROWS'
ob_wall_bottom.lineart.crease_threshold = 0.0
ob_tower_bottom.location = (12.5, 0.0, 0.0)
ob_wall_01.location = (4.0, 0.0, 0.0)
ob_wall_01.lock_rotations_4d = False
ob_wall_01.empty_display_type = 'ARROWS'
ob_wall_01.lineart.crease_threshold = 0.0

# ---- collection membership
col_collection.objects.link(ob_wall_02)
col_collection.objects.link(ob_tower)
col_collection.objects.link(ob_wall_bottom)
col_collection.objects.link(ob_tower_bottom)
col_collection.objects.link(ob_wall_01)

# ---- scene / render settings (as saved in the file)
scene.frame_start = 1; scene.frame_end = 250; scene.frame_set(239)
scene.render.engine = 'BLENDER_EEVEE_NEXT'
scene.cycles.sampling_pattern = 'TABULATED_SOBOL'
bpy.context.view_layer.update()

# ---- added for rendering (the .blend has no active camera and no usable light): camera, sun
cam_auto = bpy.data.cameras.new('AutoCamera')
cam_auto.lens = 50.0
cam_auto.sensor_width = 36.0
cam_auto.clip_end = 1000.0
ob_auto_camera = bpy.data.objects.new('AutoCamera', cam_auto)
scene.collection.objects.link(ob_auto_camera)
ob_auto_camera.location = (23.1795, -22.4153, 17.8436)
ob_auto_camera.rotation_euler = (1.09748, -7.21219e-08, 0.694738)
scene.camera = ob_auto_camera
light_auto_sun = bpy.data.lights.new('AutoSun', 'SUN')
light_auto_sun.energy = 3.0
light_auto_sun.angle = 0.0523599
ob_auto_sun = bpy.data.objects.new('AutoSun', light_auto_sun)
scene.collection.objects.link(ob_auto_sun)
ob_auto_sun.rotation_euler = (0.872665, 0.174533, 0.523599)
bpy.context.view_layer.update()
